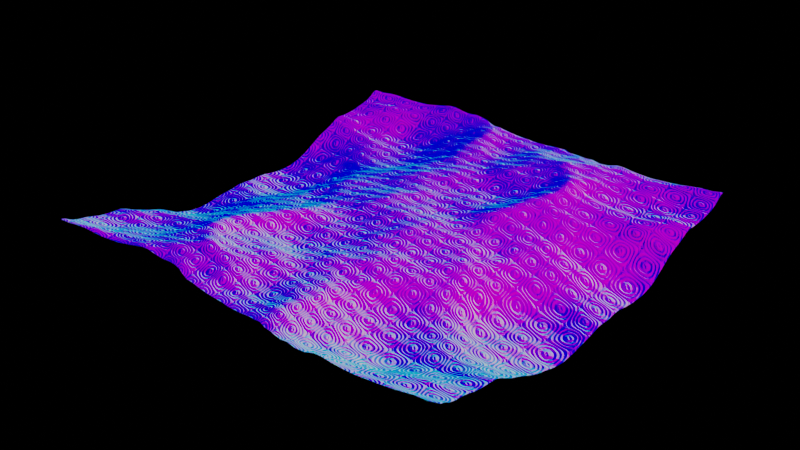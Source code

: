 # Source: fabric.blend  (saved by Blender 3.3.6; exported with 4.5.12 LTS)
import bpy
from mathutils import Matrix  # noqa: F401  (used for matrix-valued properties, if any)

bpy.ops.wm.read_factory_settings(use_empty=True)
scene = bpy.context.scene
scene.name = 'Scene'

# ---- collections
col_collection = bpy.data.collections.new('Collection'); scene.collection.children.link(col_collection)

# ---- materials (node trees are filled in below, after node groups)
mat_cloth = bpy.data.materials.new('cloth')
mat_cloth.use_transparent_shadow = False

# ---- material node trees
mat_cloth.use_nodes = True; mat_cloth.node_tree.nodes.clear()
_N = mat_cloth.node_tree.nodes; _L = mat_cloth.node_tree.links
n0 = _N.new('ShaderNodeTexCoord'); n0.name = 'Texture Coordinate'; n0.location = (-682, 152)
n1 = _N.new('ShaderNodeTexMagic'); n1.name = 'Magic Texture'; n1.location = (-282, 42)
n1.turbulence_depth = 3
n1.inputs[1].default_value = 12.8
n1.inputs[2].default_value = 8.0
n2 = _N.new('ShaderNodeMapping'); n2.name = 'Mapping'; n2.location = (-502, 152)
n3 = _N.new('ShaderNodeTexWave'); n3.name = 'Wave Texture'; n3.location = (-284, 399)
n3.wave_type = 'RINGS'
n3.bands_direction = 'Z'
n3.inputs[1].default_value = 9.3
n3.inputs[2].default_value = 3.4
n3.inputs[3].default_value = 2.1
n3.inputs[5].default_value = 0.7231
n4 = _N.new('ShaderNodeTexNoise'); n4.name = 'Noise Texture'; n4.location = (-302, 690)
n4.inputs[2].default_value = 65.2
n4.inputs[3].default_value = 6.6
n4.inputs[8].default_value = 5.6
n5 = _N.new('ShaderNodeOutputMaterial'); n5.name = 'Material Output'; n5.location = (1265, 280)
n6 = _N.new('ShaderNodeBsdfPrincipled'); n6.name = 'Principled BSDF'; n6.location = (975, 280)
n6.distribution = 'GGX'
n6.subsurface_method = 'RANDOM_WALK_SKIN'
n6.inputs[0].default_value = (0.8, 0.04089, 0.0, 1.0)
n6.inputs[2].default_value = 1.0
n6.inputs[3].default_value = 1.45
n6.inputs[28].default_value = 1.0
n7 = _N.new('ShaderNodeBump'); n7.name = 'Bump'; n7.location = (-27, -171)
n7.inputs[0].default_value = 0.2667
n7.inputs[1].default_value = 4.7
n7.inputs[2].default_value = 1.0
n8 = _N.new('ShaderNodeBump'); n8.name = 'Bump.002'; n8.location = (655, -114)
n8.inputs[0].default_value = 0.4417
n8.inputs[1].default_value = 4.8
n8.inputs[2].default_value = 1.0
n9 = _N.new('ShaderNodeValToRGB'); n9.name = 'ColorRamp'; n9.location = (229, 290)
while len(n9.color_ramp.elements) > 1: n9.color_ramp.elements.remove(n9.color_ramp.elements[-1])
n9.color_ramp.elements[0].position = 0.2864; n9.color_ramp.elements[0].color = (1.0, 0.8254, 0.8254, 1.0)
_e = n9.color_ramp.elements.new(0.3182); _e.color = (1.0, 0.005904, 0.0, 1.0)
n10 = _N.new('ShaderNodeBump'); n10.name = 'Bump.001'; n10.location = (332, -234)
n10.inputs[0].default_value = 0.09167
n10.inputs[1].default_value = 4.6
n10.inputs[2].default_value = 1.0
_L.new(n6.outputs[0], n5.inputs[0])
_L.new(n1.outputs[0], n7.inputs[3])
_L.new(n2.outputs[0], n1.inputs[0])
_L.new(n0.outputs[2], n2.inputs[0])
_L.new(n2.outputs[0], n3.inputs[0])
_L.new(n3.outputs[0], n10.inputs[3])
_L.new(n7.outputs[0], n10.inputs[4])
_L.new(n2.outputs[0], n4.inputs[0])
_L.new(n9.outputs[0], n8.inputs[3])
_L.new(n8.outputs[0], n6.inputs[5])
_L.new(n8.outputs[0], n6.inputs[27])
_L.new(n4.outputs[0], n9.inputs[0])
_L.new(n10.outputs[0], n8.inputs[4])
n5.is_active_output = True

# ---- world
world_world = bpy.data.worlds.new('World'); scene.world = world_world
world_world.use_nodes = True; world_world.node_tree.nodes.clear()
_N = world_world.node_tree.nodes; _L = world_world.node_tree.links
n0 = _N.new('ShaderNodeOutputWorld'); n0.name = 'World Output'; n0.location = (300, 300)
n1 = _N.new('ShaderNodeBackground'); n1.name = 'Background'; n1.location = (10, 300)
n1.inputs[0].default_value = (0.05088, 0.05088, 0.05088, 1.0)
n1.inputs[1].default_value = 0.0
_L.new(n1.outputs[0], n0.inputs[0])
n0.is_active_output = True
world_world.color = (0.05088, 0.05088, 0.05088)
world_world.use_sun_shadow = False
world_world.sun_shadow_jitter_overblur = 0.0

# ---- lights
light_sun = bpy.data.lights.new('Sun', 'SUN')
light_sun.transmission_factor = 0.0
light_sun.energy = 3.0
light_sun.shadow_soft_size = 0.125
light_sun_001 = bpy.data.lights.new('Sun.001', 'SUN')
light_sun_001.transmission_factor = 0.0
light_sun_001.energy = 1.0
light_sun_001.shadow_soft_size = 0.125

# ---- meshes
me_plane = bpy.data.meshes.new('Plane')
me_plane.from_pydata([(-1.288, -0.4425, 0.0), (0.8462, -1.244, 0.0), (-1.0, 1.0, 0.0), (0.3336, 1.038, 0.0)], [], [(0, 1, 3, 2)])
_uv = me_plane.uv_layers.new(name='UVMap')
_uv.uv.foreach_set('vector', [0.0, 0.0, 1.0, 0.0, 1.0, 1.0, 0.0, 1.0])
me_plane.materials.append(mat_cloth)
me_plane.update()

# ---- objects
ob_plane = bpy.data.objects.new('Plane', me_plane)
ob_sun = bpy.data.objects.new('Sun', light_sun)
ob_sun_001 = bpy.data.objects.new('Sun.001', light_sun_001)

# ---- transforms, parenting, visibility, modifiers, constraints
ob_plane.location = (0.0, 0.0, 0.0)
_m = ob_plane.modifiers.new('Ocean', 'OCEAN')
_m.size = 1.07
_m.spatial_size = 13
_m.depth = 193.5
_m.time = 1.25
_m.filepath = '//../../../../AppData/Local/Temp/blender_a05512/cache_ocean'
ob_sun.location = (-0.823, 3.001e-06, -9.437)
ob_sun.rotation_euler = (1.094, 2.301, 2.123)
ob_sun_001.location = (-2.945, -1.004e-06, 20.37)
ob_sun_001.rotation_euler = (2.597, 2.643, 3.434)

# ---- collection membership
col_collection.objects.link(ob_plane)
col_collection.objects.link(ob_sun)
col_collection.objects.link(ob_sun_001)

# ---- scene / render settings (as saved in the file)
scene.frame_start = 1; scene.frame_end = 250; scene.frame_set(1)
scene.render.engine = 'BLENDER_EEVEE_NEXT'
scene.cycles.sampling_pattern = 'TABULATED_SOBOL'
scene.cycles.use_light_tree = False
scene.view_settings.view_transform = 'Filmic'
bpy.context.view_layer.update()

# ---- added for rendering (the .blend has no active camera): camera
cam_auto = bpy.data.cameras.new('AutoCamera')
cam_auto.lens = 50.0
cam_auto.sensor_width = 36.0
cam_auto.clip_end = 1000.0
ob_auto_camera = bpy.data.objects.new('AutoCamera', cam_auto)
scene.collection.objects.link(ob_auto_camera)
ob_auto_camera.location = (18.912, -22.6944, 14.9083)
ob_auto_camera.rotation_euler = (1.09748, -7.21219e-08, 0.694738)
scene.camera = ob_auto_camera
bpy.context.view_layer.update()
